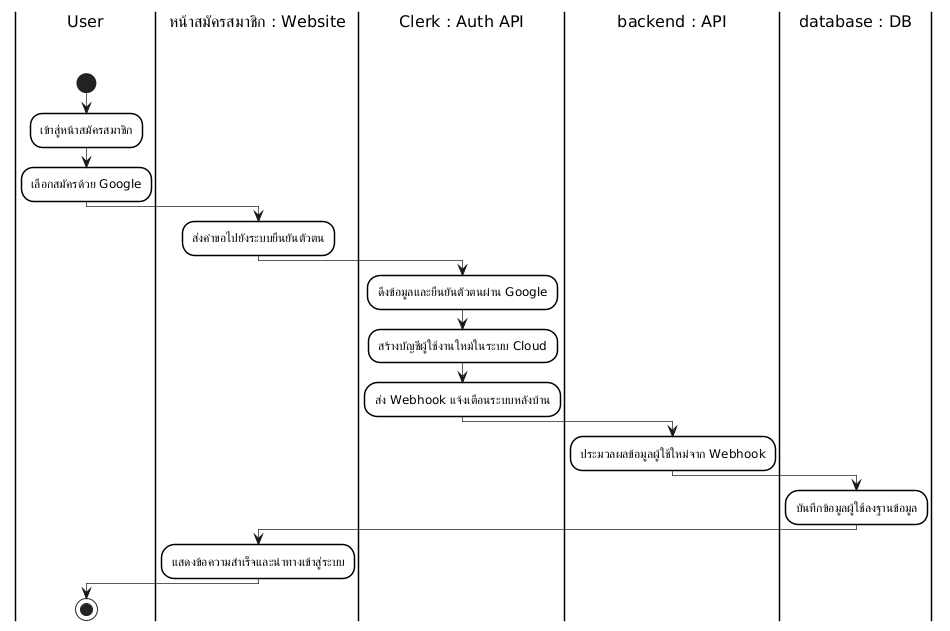

The diagram above was rendered by PlantUML. Its source (embedded in the PNG):
@startuml
skinparam monochrome true
skinparam shadowing false
skinparam backgroundcolor white
skinparam ranksep 50

' Swimlane Styling
skinparam SwimlaneBorderColor black
skinparam SwimlaneBorderThickness 1.5
skinparam SwimlaneBackgroundColor white
skinparam SwimlaneTitleBackgroundColor white
skinparam SwimlaneTitleFontColor black
skinparam SwimlaneTitleFontSize 16
skinparam SwimlaneTitleFontName Arial

' Activity Styling
skinparam ActivityBackgroundColor white
skinparam ActivityBorderColor black
skinparam ActivityBorderThickness 1.5
skinparam ArrowThickness 0.7

|User\n\n|
start
:เข้าสู่หน้าสมัครสมาชิก;
:เลือกสมัครด้วย Google;
|หน้าสมัครสมาชิก : Website\n\n|
:ส่งคำขอไปยังระบบยืนยันตัวตน;
|Clerk : Auth API\n\n|
:ดึงข้อมูลและยืนยันตัวตนผ่าน Google;
:สร้างบัญชีผู้ใช้งานใหม่ในระบบ Cloud;
:ส่ง Webhook แจ้งเตือนระบบหลังบ้าน;
|backend : API\n\n|
:ประมวลผลข้อมูลผู้ใช้ใหม่จาก Webhook;
|database : DB\n\n|
:บันทึกข้อมูลผู้ใช้ลงฐานข้อมูล;
|หน้าสมัครสมาชิก : Website\n\n|
:แสดงข้อความสำเร็จและนำทางเข้าสู่ระบบ;
|User\n\n|
stop
@enduml